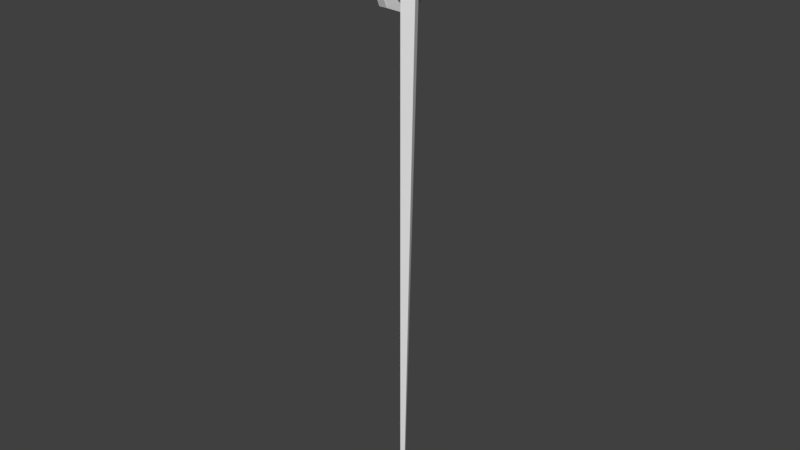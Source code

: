 # Source: fishingpole02.blend  (saved by Blender 2.77.0; exported with 4.5.12 LTS)
import bpy
from mathutils import Matrix  # noqa: F401  (used for matrix-valued properties, if any)

bpy.ops.wm.read_factory_settings(use_empty=True)
scene = bpy.context.scene
scene.name = 'Scene'

# ---- collections
col_collection_1 = bpy.data.collections.new('Collection 1'); scene.collection.children.link(col_collection_1)

# ---- world
world_world = bpy.data.worlds.new('World'); scene.world = world_world
world_world.color = (0.05088, 0.05088, 0.05088)
world_world.use_sun_shadow = False
world_world.sun_shadow_jitter_overblur = 0.0
world_world.cycles.sampling_method = 'MANUAL'

# ---- meshes
me_cylinder = bpy.data.meshes.new('Cylinder')
me_cylinder.from_pydata([(-2.379e-08, 0.02552, -2.0), (-1.589e-08, 0.1187, 2.0), (0.01299, 0.005807, -2.0), (0.02943, 0.07144, 2.0), (-0.01299, 0.005807, -2.0), (-0.04421, -0.02131, 2.0), (-2.772e-08, 0.1424, 1.539), (0.02202, 0.0867, 1.539), (-0.05028, 0.04975, 1.539), (-0.1515, 0.3448, 1.538), (-0.1015, 0.3448, 1.538), (-0.1515, 0.2951, 1.418), (-0.1015, 0.2951, 1.418), (-0.1515, 0.1753, 1.368), (-0.1015, 0.1753, 1.368), (-0.1515, 0.05549, 1.418), (-0.1015, 0.05549, 1.418), (-0.1515, 0.005861, 1.538), (-0.1015, 0.005861, 1.538), (-0.1515, 0.05549, 1.657), (-0.1015, 0.05549, 1.657), (-0.1515, 0.1753, 1.707), (-0.1015, 0.1753, 1.707), (-0.1515, 0.2951, 1.657), (-0.1015, 0.2951, 1.657), (-0.1515, 0.4253, 1.538), (-0.1515, 0.3521, 1.361), (-0.1015, 0.3521, 1.361), (-0.1015, 0.4253, 1.538), (-0.1515, 0.1753, 1.288), (-0.1015, 0.1753, 1.288), (-0.1515, -0.001456, 1.361), (-0.1015, -0.001456, 1.361), (-0.1515, -0.07468, 1.538), (-0.1015, -0.07468, 1.538), (-0.1515, -0.001456, 1.714), (-0.1015, -0.001456, 1.714), (-0.1515, 0.1753, 1.788), (-0.1015, 0.1753, 1.788), (-0.1515, 0.3521, 1.714), (-0.1015, 0.3521, 1.714), (-0.2015, 0.2095, 1.451), (-0.2015, 0.1995, 1.427), (-0.2015, 0.1753, 1.417), (-0.2015, 0.1512, 1.427), (-0.2015, 0.1412, 1.451), (-0.2015, 0.1512, 1.476), (-0.2015, 0.1753, 1.486), (-0.2015, 0.1995, 1.476), (-0.05154, 0.2951, 1.418), (-0.05154, 0.3448, 1.538), (-0.05154, 0.1753, 1.368), (-0.05154, 0.05549, 1.418), (-0.05154, 0.005861, 1.538), (-0.05154, 0.05549, 1.657), (-0.05154, 0.1753, 1.707), (-0.05154, 0.2951, 1.657), (-0.2015, 0.3448, 1.538), (-0.2015, 0.2951, 1.418), (-0.2015, 0.1753, 1.368), (-0.2015, 0.05549, 1.418), (-0.2015, 0.005861, 1.538), (-0.2015, 0.05549, 1.657), (-0.2015, 0.1753, 1.707), (-0.2015, 0.2951, 1.657), (-0.2115, 0.2095, 1.451), (-0.2115, 0.1995, 1.427), (-0.2115, 0.1753, 1.417), (-0.2115, 0.1512, 1.427), (-0.2115, 0.1412, 1.451), (-0.2115, 0.1512, 1.476), (-0.2115, 0.1753, 1.486), (-0.2115, 0.1995, 1.476), (-0.3441, 0.2095, 1.451), (-0.3441, 0.1995, 1.427), (-0.3441, 0.1753, 1.417), (-0.3441, 0.1512, 1.427), (-0.3441, 0.1412, 1.451), (-0.3441, 0.1512, 1.476), (-0.3441, 0.1753, 1.486), (-0.3441, 0.1995, 1.476), (-0.03164, 0.02778, -0.2305), (0.01751, 0.04626, -0.2305), (-2.575e-08, 0.08395, -0.2305), (-0.04096, 0.03877, 0.6542), (0.01976, 0.06648, 0.6542), (-2.674e-08, 0.1132, 0.6542), (-0.02231, 0.01679, -1.115), (0.01525, 0.02603, -1.115), (-2.477e-08, 0.05474, -1.115), (-0.04562, 0.04426, 1.097), (0.02089, 0.07659, 1.097), (-2.723e-08, 0.1278, 1.097), (-0.02697, 0.02229, -0.6729), (0.01638, 0.03614, -0.6729), (-2.526e-08, 0.06934, -0.6729), (-0.0363, 0.03327, 0.2118), (0.01863, 0.05637, 0.2118), (-2.624e-08, 0.09856, 0.2118), (-0.01765, 0.0113, -1.558), (0.01412, 0.01592, -1.558), (-2.428e-08, 0.04013, -1.558), (-0.04795, 0.04701, 1.318), (0.02146, 0.08165, 1.318), (-2.747e-08, 0.1351, 1.318), (-0.0293, 0.02503, -0.4517), (0.01694, 0.0412, -0.4517), (-2.551e-08, 0.07665, -0.4517), (-0.03863, 0.03602, 0.433), (0.0192, 0.06142, 0.433), (-2.649e-08, 0.1059, 0.433), (-0.01998, 0.01405, -1.336), (0.01468, 0.02098, -1.336), (-2.453e-08, 0.04743, -1.336), (-0.04329, 0.04151, 0.8754), (0.02033, 0.07154, 0.8754), (-2.698e-08, 0.1205, 0.8754), (-0.02464, 0.01954, -0.8941), (0.01581, 0.03109, -0.8941), (-2.502e-08, 0.06204, -0.8941), (-0.03397, 0.03053, -0.009358), (0.01807, 0.05131, -0.009358), (-2.6e-08, 0.09125, -0.009358), (0.0008119, 0.02429, -2.0), (-0.01532, 0.008554, -1.779), (0.01355, 0.01086, -1.779), (-2.404e-08, 0.03283, -1.779), (0.01258, 0.006423, -2.0), (-0.04911, 0.04838, 1.428), (0.02174, 0.08418, 1.428), (-2.759e-08, 0.1387, 1.428), (-0.03047, 0.02641, -0.3411), (0.01722, 0.04373, -0.3411), (-2.563e-08, 0.0803, -0.3411), (-0.03979, 0.03739, 0.5436), (0.01948, 0.06395, 0.5436), (-2.661e-08, 0.1095, 0.5436), (-0.02115, 0.01542, -1.226), (0.01497, 0.0235, -1.226), (-2.465e-08, 0.05108, -1.226), (-0.04445, 0.04289, 0.986), (0.02061, 0.07406, 0.986), (-2.71e-08, 0.1241, 0.986), (-0.02581, 0.02091, -0.7835), (0.01609, 0.03362, -0.7835), (-2.514e-08, 0.06569, -0.7835), (-0.03513, 0.0319, 0.1012), (0.01835, 0.05384, 0.1012), (-2.612e-08, 0.0949, 0.1012), (-0.01649, 0.009927, -1.668), (0.01384, 0.01339, -1.668), (-2.416e-08, 0.03648, -1.668), (-0.04678, 0.04563, 1.207), (0.02117, 0.07912, 1.207), (-2.735e-08, 0.1314, 1.207), (-0.02814, 0.02366, -0.5623), (0.01666, 0.03867, -0.5623), (-2.539e-08, 0.07299, -0.5623), (-0.03746, 0.03465, 0.3224), (0.01892, 0.0589, 0.3224), (-2.637e-08, 0.1022, 0.3224), (-0.01882, 0.01267, -1.447), (0.0144, 0.01845, -1.447), (-2.441e-08, 0.04378, -1.447), (-0.04212, 0.04014, 0.7648), (0.02004, 0.06901, 0.7648), (-2.686e-08, 0.1168, 0.7648), (-0.02348, 0.01817, -1.005), (0.01553, 0.02856, -1.005), (-2.49e-08, 0.05839, -1.005), (-0.0328, 0.02915, -0.1199), (0.01779, 0.04878, -0.1199), (-2.588e-08, 0.0876, -0.1199), (0.0004059, 0.02491, -2.0), (0.01218, 0.005807, -2.0), (-0.000406, 0.02491, -2.0), (-0.01416, 0.00718, -1.889), (0.01327, 0.008335, -1.889), (-2.391e-08, 0.02917, -1.889)], [], [(5, 3, 1), (2, 174, 127), (7, 3, 5, 8), (8, 5, 1, 6), (6, 1, 3, 7), (25, 28, 27, 26), (26, 27, 30, 29), (29, 30, 32, 31), (31, 32, 34, 33), (33, 34, 36, 35), (35, 36, 38, 37), (10, 24, 56, 50), (37, 38, 40, 39), (39, 40, 28, 25), (19, 21, 63, 62), (11, 9, 25, 26), (10, 12, 27, 28), (13, 11, 26, 29), (12, 14, 30, 27), (15, 13, 29, 31), (14, 16, 32, 30), (17, 15, 31, 33), (16, 18, 34, 32), (19, 17, 33, 35), (18, 20, 36, 34), (21, 19, 35, 37), (20, 22, 38, 36), (23, 21, 37, 39), (22, 24, 40, 38), (9, 23, 39, 25), (24, 10, 28, 40), (42, 43, 67, 66), (17, 19, 62, 61), (15, 17, 61, 60), (13, 15, 60, 59), (11, 13, 59, 58), (9, 11, 58, 57), (23, 9, 57, 64), (21, 23, 64, 63), (49, 50, 56, 55, 54, 53, 52, 51), (24, 22, 55, 56), (22, 20, 54, 55), (20, 18, 53, 54), (18, 16, 52, 53), (16, 14, 51, 52), (14, 12, 49, 51), (12, 10, 50, 49), (42, 41, 57, 58), (43, 42, 58, 59), (44, 43, 59, 60), (45, 44, 60, 61), (46, 45, 61, 62), (47, 46, 62, 63), (48, 47, 63, 64), (41, 48, 64, 57), (72, 65, 73, 80), (47, 48, 72, 71), (45, 46, 70, 69), (43, 44, 68, 67), (41, 42, 66, 65), (48, 41, 65, 72), (46, 47, 71, 70), (44, 45, 69, 68), (73, 74, 75, 76, 77, 78, 79, 80), (70, 71, 79, 78), (68, 69, 77, 76), (66, 67, 75, 74), (71, 72, 80, 79), (69, 70, 78, 77), (67, 68, 76, 75), (65, 66, 74, 73), (141, 142, 92, 91), (167, 168, 118, 117), (129, 130, 6, 7), (128, 130, 104, 102), (114, 115, 141, 140), (147, 148, 98, 97), (120, 122, 172, 170), (113, 163, 161, 111), (116, 142, 141, 115), (117, 119, 169, 167), (91, 153, 152, 90), (138, 139, 89, 88), (138, 88, 87, 137), (83, 172, 171, 82), (171, 172, 122, 121), (108, 109, 135, 134), (147, 97, 96, 146), (110, 160, 158, 108), (127, 174, 4, 175, 123), (149, 150, 100, 99), (154, 92, 90, 152), (176, 178, 0, 175, 4), (102, 104, 154, 152), (157, 107, 106, 156), (84, 85, 165, 164), (107, 133, 132, 106), (94, 156, 155, 93), (91, 92, 154, 153), (102, 103, 129, 128), (95, 157, 156, 94), (126, 178, 176, 124), (88, 168, 167, 87), (167, 169, 89, 87), (159, 160, 110, 109), (89, 169, 168, 88), (123, 175, 173), (4, 174, 2, 177, 176), (143, 144, 94, 93), (162, 112, 111, 161), (164, 166, 86, 84), (104, 130, 129, 103), (170, 171, 121, 120), (155, 156, 106, 105), (121, 122, 148, 147), (111, 112, 138, 137), (126, 151, 150, 125), (114, 116, 166, 164), (81, 83, 133, 131), (169, 119, 118, 168), (113, 139, 138, 112), (135, 85, 84, 134), (133, 83, 82, 132), (163, 101, 99, 161), (177, 178, 126, 125), (166, 116, 115, 165), (155, 157, 95, 93), (139, 113, 111, 137), (159, 109, 108, 158), (90, 92, 142, 140), (148, 122, 120, 146), (105, 107, 157, 155), (164, 165, 115, 114), (129, 7, 8, 128), (119, 145, 144, 118), (136, 110, 108, 134), (172, 83, 81, 170), (153, 154, 104, 103), (98, 148, 146, 96), (6, 130, 128, 8), (106, 132, 131, 105), (150, 151, 101, 100), (100, 101, 163, 162), (145, 95, 94, 144), (135, 136, 86, 85), (97, 159, 158, 96), (153, 103, 102, 152), (100, 162, 161, 99), (120, 121, 147, 146), (131, 133, 107, 105), (145, 119, 117, 143), (124, 125, 150, 149), (117, 118, 144, 143), (86, 136, 134, 84), (95, 145, 143, 93), (173, 175, 0), (82, 171, 170, 81), (131, 132, 82, 81), (141, 91, 90, 140), (98, 160, 159, 97), (140, 142, 116, 114), (163, 113, 112, 162), (110, 136, 135, 109), (177, 125, 124, 176), (101, 151, 149, 99), (127, 123, 173, 0, 178, 177, 2), (160, 98, 96, 158), (124, 149, 151, 126), (85, 86, 166, 165), (87, 89, 139, 137)])
me_cylinder.use_remesh_preserve_volume = False
me_cylinder.use_remesh_preserve_attributes = False
me_cylinder.use_mirror_vertex_groups = False
me_cylinder.update()
arm_armature = bpy.data.armatures.new('Armature')  # bones are not reproduced

# ---- objects
ob_armature = bpy.data.objects.new('Armature', arm_armature)
ob_cylinder = bpy.data.objects.new('Cylinder', me_cylinder)

# ---- transforms, parenting, visibility, modifiers, constraints
ob_armature.location = (0.004572, 0.01391, -1.979)
ob_armature.show_in_front = True
ob_armature.lineart.crease_threshold = 0.0
ob_cylinder.location = (0.0, 0.0, 0.0)
ob_cylinder.lineart.crease_threshold = 0.0

# ---- collection membership
col_collection_1.objects.link(ob_armature)
col_collection_1.objects.link(ob_cylinder)

# ---- scene / render settings (as saved in the file)
scene.frame_start = 1; scene.frame_end = 250; scene.frame_set(0)
scene.render.engine = 'BLENDER_EEVEE_NEXT'
scene.render.resolution_percentage = 50
scene.render.dither_intensity = 0.0
scene.cycles.use_denoising = False
scene.cycles.samples = 128
scene.cycles.sampling_pattern = 'TABULATED_SOBOL'
scene.cycles.light_sampling_threshold = 0.0
scene.cycles.use_adaptive_sampling = False
scene.cycles.use_light_tree = False
scene.cycles.blur_glossy = 0.0
scene.cycles.sample_clamp_indirect = 0.0
scene.view_settings.view_transform = 'Standard'
bpy.context.view_layer.update()

# ---- added for rendering (the .blend has no active camera and no usable light): camera, sun
cam_auto = bpy.data.cameras.new('AutoCamera')
cam_auto.lens = 50.0
cam_auto.sensor_width = 36.0
cam_auto.clip_end = 1000.0
ob_auto_camera = bpy.data.objects.new('AutoCamera', cam_auto)
scene.collection.objects.link(ob_auto_camera)
ob_auto_camera.location = (3.58835, -4.31949, 2.99654)
ob_auto_camera.rotation_euler = (1.09748, -7.21219e-08, 0.694738)
scene.camera = ob_auto_camera
light_auto_sun = bpy.data.lights.new('AutoSun', 'SUN')
light_auto_sun.energy = 3.0
light_auto_sun.angle = 0.0523599
ob_auto_sun = bpy.data.objects.new('AutoSun', light_auto_sun)
scene.collection.objects.link(ob_auto_sun)
ob_auto_sun.rotation_euler = (0.872665, 0.174533, 0.523599)
bpy.context.view_layer.update()
